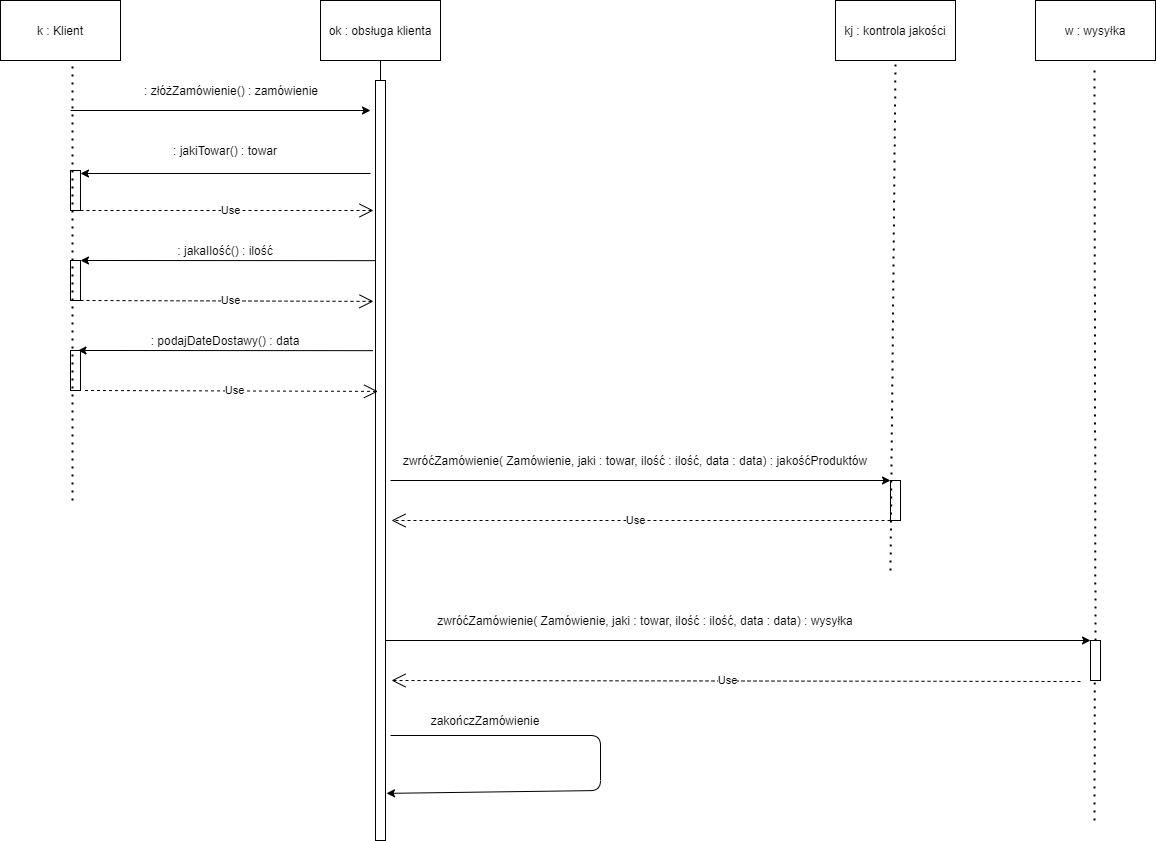

The diagram above was exported from draw.io. Its source (the exported page's mxGraphModel, read from the mxfile embedded in the PNG):
<mxGraphModel dx="868" dy="482" grid="1" gridSize="10" guides="1" tooltips="1" connect="1" arrows="1" fold="1" page="1" pageScale="1" pageWidth="827" pageHeight="1169" math="0" shadow="0">
  <root>
    <mxCell id="0" />
    <mxCell id="1" parent="0" />
    <mxCell id="VyFkLmTl9b6HlnJvlLws-1" value="k : Klient" style="rounded=0;whiteSpace=wrap;html=1;" vertex="1" parent="1">
      <mxGeometry x="80" y="40" width="120" height="60" as="geometry" />
    </mxCell>
    <mxCell id="VyFkLmTl9b6HlnJvlLws-2" value="ok : obsługa klienta" style="rounded=0;whiteSpace=wrap;html=1;" vertex="1" parent="1">
      <mxGeometry x="400" y="40" width="120" height="60" as="geometry" />
    </mxCell>
    <mxCell id="VyFkLmTl9b6HlnJvlLws-3" value="w : wysyłka" style="rounded=0;whiteSpace=wrap;html=1;" vertex="1" parent="1">
      <mxGeometry x="1115" y="40" width="120" height="60" as="geometry" />
    </mxCell>
    <mxCell id="VyFkLmTl9b6HlnJvlLws-4" value=": złóżZamówienie() : zamówienie" style="text;html=1;strokeColor=none;fillColor=none;align=center;verticalAlign=middle;whiteSpace=wrap;rounded=0;" vertex="1" parent="1">
      <mxGeometry x="208" y="120" width="206" height="20" as="geometry" />
    </mxCell>
    <mxCell id="VyFkLmTl9b6HlnJvlLws-6" value=": jakiTowar() : towar" style="text;html=1;strokeColor=none;fillColor=none;align=center;verticalAlign=middle;whiteSpace=wrap;rounded=0;" vertex="1" parent="1">
      <mxGeometry x="220" y="180" width="170" height="20" as="geometry" />
    </mxCell>
    <mxCell id="VyFkLmTl9b6HlnJvlLws-7" value=": jakaIlość() : ilość" style="text;html=1;strokeColor=none;fillColor=none;align=center;verticalAlign=middle;whiteSpace=wrap;rounded=0;" vertex="1" parent="1">
      <mxGeometry x="220" y="280" width="170" height="20" as="geometry" />
    </mxCell>
    <mxCell id="VyFkLmTl9b6HlnJvlLws-8" value=": podajDateDostawy() : data" style="text;html=1;strokeColor=none;fillColor=none;align=center;verticalAlign=middle;whiteSpace=wrap;rounded=0;" vertex="1" parent="1">
      <mxGeometry x="210" y="370" width="190" height="20" as="geometry" />
    </mxCell>
    <mxCell id="VyFkLmTl9b6HlnJvlLws-9" value="" style="rounded=0;whiteSpace=wrap;html=1;" vertex="1" parent="1">
      <mxGeometry x="455" y="120" width="10" height="760" as="geometry" />
    </mxCell>
    <mxCell id="VyFkLmTl9b6HlnJvlLws-10" value="" style="endArrow=classic;html=1;" edge="1" parent="1">
      <mxGeometry width="50" height="50" relative="1" as="geometry">
        <mxPoint x="150" y="150" as="sourcePoint" />
        <mxPoint x="450" y="150" as="targetPoint" />
      </mxGeometry>
    </mxCell>
    <mxCell id="VyFkLmTl9b6HlnJvlLws-11" value="" style="endArrow=classic;html=1;" edge="1" parent="1">
      <mxGeometry width="50" height="50" relative="1" as="geometry">
        <mxPoint x="450" y="213" as="sourcePoint" />
        <mxPoint x="160" y="213" as="targetPoint" />
      </mxGeometry>
    </mxCell>
    <mxCell id="VyFkLmTl9b6HlnJvlLws-12" value="" style="rounded=0;whiteSpace=wrap;html=1;" vertex="1" parent="1">
      <mxGeometry x="150" y="210" width="10" height="40" as="geometry" />
    </mxCell>
    <mxCell id="VyFkLmTl9b6HlnJvlLws-13" value="Use" style="endArrow=open;endSize=12;dashed=1;html=1;exitX=1;exitY=1;exitDx=0;exitDy=0;" edge="1" parent="1" source="VyFkLmTl9b6HlnJvlLws-12">
      <mxGeometry x="0.0239" width="160" relative="1" as="geometry">
        <mxPoint x="330" y="270" as="sourcePoint" />
        <mxPoint x="453" y="250" as="targetPoint" />
        <Array as="points" />
        <mxPoint as="offset" />
      </mxGeometry>
    </mxCell>
    <mxCell id="VyFkLmTl9b6HlnJvlLws-14" value="" style="rounded=0;whiteSpace=wrap;html=1;" vertex="1" parent="1">
      <mxGeometry x="150" y="300" width="10" height="40" as="geometry" />
    </mxCell>
    <mxCell id="VyFkLmTl9b6HlnJvlLws-15" value="Use" style="endArrow=open;endSize=12;dashed=1;html=1;exitX=1;exitY=1;exitDx=0;exitDy=0;entryX=-0.2;entryY=0.385;entryDx=0;entryDy=0;entryPerimeter=0;" edge="1" parent="1" source="VyFkLmTl9b6HlnJvlLws-14">
      <mxGeometry x="0.0239" width="160" relative="1" as="geometry">
        <mxPoint x="330" y="360" as="sourcePoint" />
        <mxPoint x="453" y="340.9" as="targetPoint" />
        <Array as="points" />
        <mxPoint as="offset" />
      </mxGeometry>
    </mxCell>
    <mxCell id="VyFkLmTl9b6HlnJvlLws-16" value="" style="endArrow=classic;html=1;exitX=0;exitY=0.274;exitDx=0;exitDy=0;exitPerimeter=0;" edge="1" parent="1">
      <mxGeometry width="50" height="50" relative="1" as="geometry">
        <mxPoint x="455" y="300.15999999999997" as="sourcePoint" />
        <mxPoint x="160" y="300" as="targetPoint" />
      </mxGeometry>
    </mxCell>
    <mxCell id="VyFkLmTl9b6HlnJvlLws-17" value="" style="endArrow=classic;html=1;exitX=0;exitY=0.274;exitDx=0;exitDy=0;exitPerimeter=0;" edge="1" parent="1">
      <mxGeometry width="50" height="50" relative="1" as="geometry">
        <mxPoint x="452.5" y="390.15999999999997" as="sourcePoint" />
        <mxPoint x="157.5" y="390" as="targetPoint" />
      </mxGeometry>
    </mxCell>
    <mxCell id="VyFkLmTl9b6HlnJvlLws-18" value="" style="rounded=0;whiteSpace=wrap;html=1;" vertex="1" parent="1">
      <mxGeometry x="150" y="390" width="10" height="40" as="geometry" />
    </mxCell>
    <mxCell id="VyFkLmTl9b6HlnJvlLws-19" value="Use" style="endArrow=open;endSize=12;dashed=1;html=1;exitX=1;exitY=1;exitDx=0;exitDy=0;entryX=-0.2;entryY=0.385;entryDx=0;entryDy=0;entryPerimeter=0;" edge="1" parent="1">
      <mxGeometry x="0.0239" width="160" relative="1" as="geometry">
        <mxPoint x="164.5" y="430" as="sourcePoint" />
        <mxPoint x="457.5" y="430.9" as="targetPoint" />
        <Array as="points" />
        <mxPoint as="offset" />
      </mxGeometry>
    </mxCell>
    <mxCell id="VyFkLmTl9b6HlnJvlLws-20" value="" style="endArrow=none;html=1;entryX=0.5;entryY=1;entryDx=0;entryDy=0;" edge="1" parent="1" source="VyFkLmTl9b6HlnJvlLws-9" target="VyFkLmTl9b6HlnJvlLws-2">
      <mxGeometry width="50" height="50" relative="1" as="geometry">
        <mxPoint x="390" y="300" as="sourcePoint" />
        <mxPoint x="440" y="250" as="targetPoint" />
      </mxGeometry>
    </mxCell>
    <mxCell id="VyFkLmTl9b6HlnJvlLws-21" value="" style="endArrow=none;dashed=1;html=1;dashPattern=1 3;strokeWidth=2;entryX=0.6;entryY=1.033;entryDx=0;entryDy=0;entryPerimeter=0;" edge="1" parent="1" target="VyFkLmTl9b6HlnJvlLws-1">
      <mxGeometry width="50" height="50" relative="1" as="geometry">
        <mxPoint x="152" y="540" as="sourcePoint" />
        <mxPoint x="440" y="250" as="targetPoint" />
      </mxGeometry>
    </mxCell>
    <mxCell id="VyFkLmTl9b6HlnJvlLws-22" value="zwróćZamówienie( Zamówienie, jaki : towar, ilość : ilość, data : data) : jakośćProduktów" style="text;html=1;strokeColor=none;fillColor=none;align=center;verticalAlign=middle;whiteSpace=wrap;rounded=0;" vertex="1" parent="1">
      <mxGeometry x="480" y="490" width="470" height="20" as="geometry" />
    </mxCell>
    <mxCell id="VyFkLmTl9b6HlnJvlLws-23" value="kj : kontrola jakości" style="rounded=0;whiteSpace=wrap;html=1;" vertex="1" parent="1">
      <mxGeometry x="915" y="40" width="120" height="60" as="geometry" />
    </mxCell>
    <mxCell id="VyFkLmTl9b6HlnJvlLws-24" value="" style="endArrow=classic;html=1;" edge="1" parent="1">
      <mxGeometry width="50" height="50" relative="1" as="geometry">
        <mxPoint x="470" y="520" as="sourcePoint" />
        <mxPoint x="970" y="520" as="targetPoint" />
      </mxGeometry>
    </mxCell>
    <mxCell id="VyFkLmTl9b6HlnJvlLws-26" value="" style="rounded=0;whiteSpace=wrap;html=1;" vertex="1" parent="1">
      <mxGeometry x="970" y="520" width="10" height="40" as="geometry" />
    </mxCell>
    <mxCell id="VyFkLmTl9b6HlnJvlLws-28" value="Use" style="endArrow=open;endSize=12;dashed=1;html=1;exitX=0;exitY=1;exitDx=0;exitDy=0;" edge="1" parent="1" source="VyFkLmTl9b6HlnJvlLws-26">
      <mxGeometry x="0.0239" width="160" relative="1" as="geometry">
        <mxPoint x="534" y="550" as="sourcePoint" />
        <mxPoint x="471" y="560" as="targetPoint" />
        <Array as="points" />
        <mxPoint as="offset" />
      </mxGeometry>
    </mxCell>
    <mxCell id="VyFkLmTl9b6HlnJvlLws-29" value="zwróćZamówienie( Zamówienie, jaki : towar, ilość : ilość, data : data) : wysyłka" style="text;html=1;strokeColor=none;fillColor=none;align=center;verticalAlign=middle;whiteSpace=wrap;rounded=0;" vertex="1" parent="1">
      <mxGeometry x="490" y="650" width="470" height="20" as="geometry" />
    </mxCell>
    <mxCell id="VyFkLmTl9b6HlnJvlLws-30" value="" style="endArrow=classic;html=1;entryX=0;entryY=0;entryDx=0;entryDy=0;" edge="1" parent="1" target="VyFkLmTl9b6HlnJvlLws-32">
      <mxGeometry width="50" height="50" relative="1" as="geometry">
        <mxPoint x="465" y="680" as="sourcePoint" />
        <mxPoint x="1150" y="680" as="targetPoint" />
      </mxGeometry>
    </mxCell>
    <mxCell id="VyFkLmTl9b6HlnJvlLws-33" value="Use" style="endArrow=open;endSize=12;dashed=1;html=1;" edge="1" parent="1">
      <mxGeometry x="0.0239" width="160" relative="1" as="geometry">
        <mxPoint x="1160" y="721" as="sourcePoint" />
        <mxPoint x="471" y="720" as="targetPoint" />
        <Array as="points" />
        <mxPoint as="offset" />
      </mxGeometry>
    </mxCell>
    <mxCell id="VyFkLmTl9b6HlnJvlLws-34" value="" style="endArrow=none;dashed=1;html=1;dashPattern=1 3;strokeWidth=2;" edge="1" parent="1">
      <mxGeometry width="50" height="50" relative="1" as="geometry">
        <mxPoint x="970" y="610" as="sourcePoint" />
        <mxPoint x="975" y="101" as="targetPoint" />
      </mxGeometry>
    </mxCell>
    <mxCell id="VyFkLmTl9b6HlnJvlLws-35" value="" style="endArrow=none;dashed=1;html=1;dashPattern=1 3;strokeWidth=2;" edge="1" parent="1" source="VyFkLmTl9b6HlnJvlLws-32">
      <mxGeometry width="50" height="50" relative="1" as="geometry">
        <mxPoint x="1168.04" y="868.98" as="sourcePoint" />
        <mxPoint x="1174" y="110" as="targetPoint" />
      </mxGeometry>
    </mxCell>
    <mxCell id="VyFkLmTl9b6HlnJvlLws-32" value="" style="rounded=0;whiteSpace=wrap;html=1;" vertex="1" parent="1">
      <mxGeometry x="1170" y="680" width="10" height="40" as="geometry" />
    </mxCell>
    <mxCell id="VyFkLmTl9b6HlnJvlLws-36" value="" style="endArrow=none;dashed=1;html=1;dashPattern=1 3;strokeWidth=2;entryX=0.433;entryY=1.017;entryDx=0;entryDy=0;entryPerimeter=0;" edge="1" parent="1" target="VyFkLmTl9b6HlnJvlLws-32">
      <mxGeometry width="50" height="50" relative="1" as="geometry">
        <mxPoint x="1174" y="860" as="sourcePoint" />
        <mxPoint x="1160" y="110" as="targetPoint" />
      </mxGeometry>
    </mxCell>
    <mxCell id="VyFkLmTl9b6HlnJvlLws-37" value="" style="endArrow=classic;html=1;entryX=1.1;entryY=0.938;entryDx=0;entryDy=0;entryPerimeter=0;" edge="1" parent="1" target="VyFkLmTl9b6HlnJvlLws-9">
      <mxGeometry width="50" height="50" relative="1" as="geometry">
        <mxPoint x="470" y="775" as="sourcePoint" />
        <mxPoint x="470" y="830" as="targetPoint" />
        <Array as="points">
          <mxPoint x="680" y="775" />
          <mxPoint x="680" y="830" />
        </Array>
      </mxGeometry>
    </mxCell>
    <mxCell id="VyFkLmTl9b6HlnJvlLws-38" value="zakończZamówienie" style="text;html=1;strokeColor=none;fillColor=none;align=center;verticalAlign=middle;whiteSpace=wrap;rounded=0;" vertex="1" parent="1">
      <mxGeometry x="470" y="750" width="190" height="20" as="geometry" />
    </mxCell>
  </root>
</mxGraphModel>